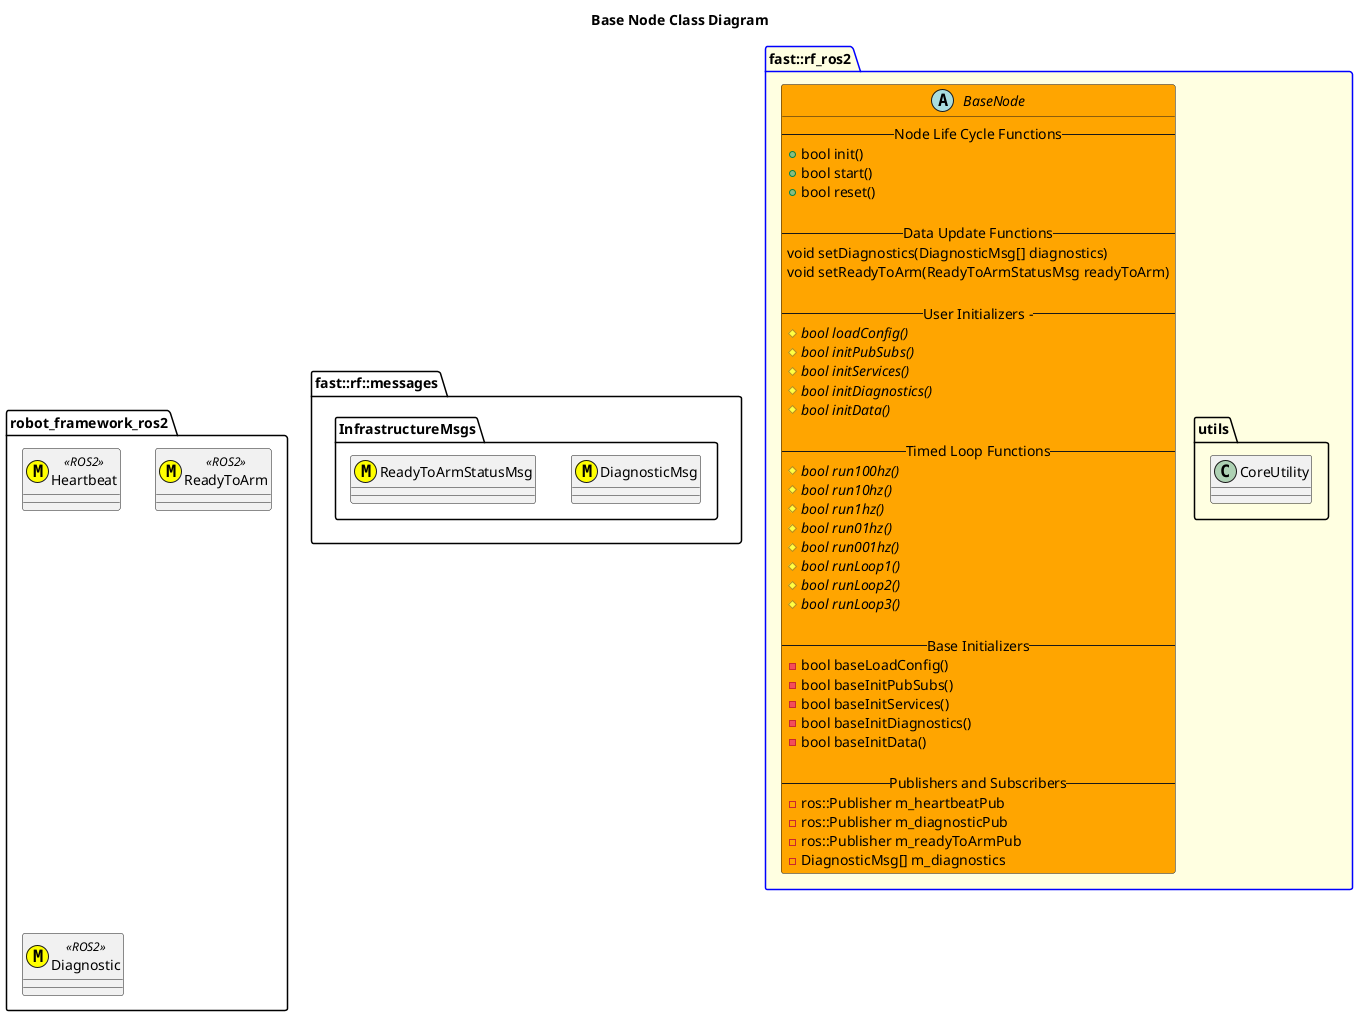

The diagram above was rendered by PlantUML. Its source (embedded in the PNG):
@startuml
title Base Node Class Diagram
namespace fast::rf::messages {
    namespace InfrastructureMsgs {
        class DiagnosticMsg <<(M,#FFFF00)>>
        class ReadyToArmStatusMsg <<(M,#FFFF00)>>
    }
}
namespace robot_framework_ros2 {
    class Heartbeat <<(M,#FFFF00)>> <<ROS2>>
    class ReadyToArm <<(M,#FFFF00)>> <<ROS2>>
    class Diagnostic <<(M,#FFFF00)>> <<ROS2>>
}
package fast::rf_ros2 #LightYellow;line:blue {
    namespace utils {
        class CoreUtility
    }
    abstract BaseNode #Orange{
        --Node Life Cycle Functions--
        +bool init()
        +bool start()
        +bool reset()

        --Data Update Functions--
        void setDiagnostics(DiagnosticMsg[] diagnostics)
        void setReadyToArm(ReadyToArmStatusMsg readyToArm)

        -- User Initializers ---
        #{abstract} bool loadConfig()
        #{abstract} bool initPubSubs()
        #{abstract} bool initServices()
        #{abstract} bool initDiagnostics()
        #{abstract} bool initData()

        --Timed Loop Functions--
        #{abstract} bool run100hz()
        #{abstract} bool run10hz()
        #{abstract} bool run1hz()
        #{abstract} bool run01hz()
        #{abstract} bool run001hz()
        #{abstract} bool runLoop1()
        #{abstract} bool runLoop2()
        #{abstract} bool runLoop3()

        -- Base Initializers --
        -bool baseLoadConfig()
        -bool baseInitPubSubs()
        -bool baseInitServices()
        -bool baseInitDiagnostics()
        -bool baseInitData()

        --Publishers and Subscribers--
        -ros::Publisher m_heartbeatPub
        -ros::Publisher m_diagnosticPub
        -ros::Publisher m_readyToArmPub
        -DiagnosticMsg[] m_diagnostics
    }    
}
@enduml